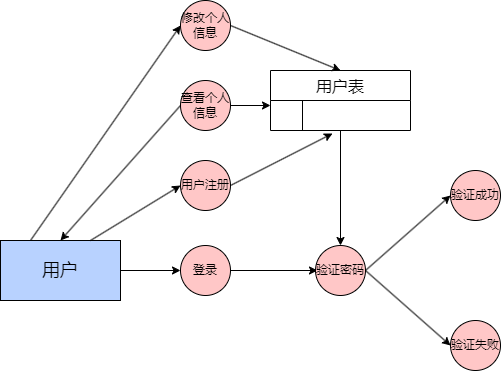

The diagram above was exported from draw.io. Its source (the exported page's mxGraphModel, read from the mxfile embedded in the PNG):
<mxGraphModel dx="712" dy="828" grid="1" gridSize="10" guides="1" tooltips="1" connect="1" arrows="1" fold="1" page="1" pageScale="1" pageWidth="827" pageHeight="1169" math="0" shadow="0">
  <root>
    <mxCell id="0" />
    <mxCell id="1" parent="0" />
    <mxCell id="z3Z8iK3h0LCjmlY-_tn4-1" value="&lt;font style=&quot;font-size: 18px;&quot;&gt;用户&lt;/font&gt;" style="rounded=0;whiteSpace=wrap;html=1;fillColor=#B8D2FF;" parent="1" vertex="1">
      <mxGeometry x="50" y="340" width="120" height="60" as="geometry" />
    </mxCell>
    <mxCell id="z3Z8iK3h0LCjmlY-_tn4-2" value="用户注册" style="ellipse;whiteSpace=wrap;html=1;aspect=fixed;fillColor=#FFC7C7;" parent="1" vertex="1">
      <mxGeometry x="230" y="260" width="50" height="50" as="geometry" />
    </mxCell>
    <mxCell id="z3Z8iK3h0LCjmlY-_tn4-3" value="用户表" style="shape=table;startSize=30;container=1;collapsible=0;childLayout=tableLayout;fixedRows=1;rowLines=0;fontStyle=0;strokeColor=default;fontSize=16;" parent="1" vertex="1">
      <mxGeometry x="320" y="170" width="140" height="60" as="geometry" />
    </mxCell>
    <mxCell id="z3Z8iK3h0LCjmlY-_tn4-4" value="" style="shape=tableRow;horizontal=0;startSize=0;swimlaneHead=0;swimlaneBody=0;top=0;left=0;bottom=0;right=0;collapsible=0;dropTarget=0;fillColor=none;points=[[0,0.5],[1,0.5]];portConstraint=eastwest;strokeColor=inherit;fontSize=16;" parent="z3Z8iK3h0LCjmlY-_tn4-3" vertex="1">
      <mxGeometry y="30" width="140" height="30" as="geometry" />
    </mxCell>
    <mxCell id="z3Z8iK3h0LCjmlY-_tn4-5" value="" style="shape=partialRectangle;html=1;whiteSpace=wrap;connectable=0;fillColor=none;top=0;left=0;bottom=0;right=0;overflow=hidden;pointerEvents=1;strokeColor=inherit;fontSize=16;" parent="z3Z8iK3h0LCjmlY-_tn4-4" vertex="1">
      <mxGeometry width="32" height="30" as="geometry">
        <mxRectangle width="32" height="30" as="alternateBounds" />
      </mxGeometry>
    </mxCell>
    <mxCell id="z3Z8iK3h0LCjmlY-_tn4-6" value="" style="shape=partialRectangle;html=1;whiteSpace=wrap;connectable=0;fillColor=none;top=0;left=0;bottom=0;right=0;align=left;spacingLeft=6;overflow=hidden;strokeColor=inherit;fontSize=16;" parent="z3Z8iK3h0LCjmlY-_tn4-4" vertex="1">
      <mxGeometry x="32" width="108" height="30" as="geometry">
        <mxRectangle width="108" height="30" as="alternateBounds" />
      </mxGeometry>
    </mxCell>
    <mxCell id="z3Z8iK3h0LCjmlY-_tn4-14" value="" style="endArrow=classic;html=1;rounded=0;exitX=1;exitY=0.5;exitDx=0;exitDy=0;entryX=0.443;entryY=1.1;entryDx=0;entryDy=0;entryPerimeter=0;" parent="1" source="z3Z8iK3h0LCjmlY-_tn4-2" target="z3Z8iK3h0LCjmlY-_tn4-4" edge="1">
      <mxGeometry width="50" height="50" relative="1" as="geometry">
        <mxPoint x="415" y="170" as="sourcePoint" />
        <mxPoint x="330" y="265" as="targetPoint" />
      </mxGeometry>
    </mxCell>
    <mxCell id="z3Z8iK3h0LCjmlY-_tn4-15" value="登录" style="ellipse;whiteSpace=wrap;html=1;aspect=fixed;fillColor=#FFC7C7;" parent="1" vertex="1">
      <mxGeometry x="230" y="345" width="50" height="50" as="geometry" />
    </mxCell>
    <mxCell id="z3Z8iK3h0LCjmlY-_tn4-16" value="" style="endArrow=classic;html=1;rounded=0;exitX=1;exitY=0.5;exitDx=0;exitDy=0;entryX=0;entryY=0.5;entryDx=0;entryDy=0;" parent="1" source="z3Z8iK3h0LCjmlY-_tn4-1" target="z3Z8iK3h0LCjmlY-_tn4-15" edge="1">
      <mxGeometry width="50" height="50" relative="1" as="geometry">
        <mxPoint x="320" y="410" as="sourcePoint" />
        <mxPoint x="370" y="360" as="targetPoint" />
      </mxGeometry>
    </mxCell>
    <mxCell id="z3Z8iK3h0LCjmlY-_tn4-19" value="" style="endArrow=classic;html=1;rounded=0;exitX=1;exitY=0.5;exitDx=0;exitDy=0;" parent="1" source="z3Z8iK3h0LCjmlY-_tn4-15" edge="1">
      <mxGeometry width="50" height="50" relative="1" as="geometry">
        <mxPoint x="290" y="387" as="sourcePoint" />
        <mxPoint x="367" y="370" as="targetPoint" />
      </mxGeometry>
    </mxCell>
    <mxCell id="z3Z8iK3h0LCjmlY-_tn4-20" value="" style="endArrow=classic;html=1;rounded=0;entryX=0.5;entryY=0;entryDx=0;entryDy=0;" parent="1" source="z3Z8iK3h0LCjmlY-_tn4-4" edge="1">
      <mxGeometry width="50" height="50" relative="1" as="geometry">
        <mxPoint x="410" y="280" as="sourcePoint" />
        <mxPoint x="390" y="345" as="targetPoint" />
      </mxGeometry>
    </mxCell>
    <mxCell id="z3Z8iK3h0LCjmlY-_tn4-21" value="验证密码" style="ellipse;whiteSpace=wrap;html=1;aspect=fixed;fillColor=#FFC7C7;" parent="1" vertex="1">
      <mxGeometry x="365" y="345" width="50" height="50" as="geometry" />
    </mxCell>
    <mxCell id="z3Z8iK3h0LCjmlY-_tn4-23" value="验证成功" style="ellipse;whiteSpace=wrap;html=1;aspect=fixed;fillColor=#FFC7C7;" parent="1" vertex="1">
      <mxGeometry x="500" y="270" width="50" height="50" as="geometry" />
    </mxCell>
    <mxCell id="z3Z8iK3h0LCjmlY-_tn4-24" value="验证失败" style="ellipse;whiteSpace=wrap;html=1;aspect=fixed;fillColor=#FFC7C7;" parent="1" vertex="1">
      <mxGeometry x="500" y="420" width="50" height="50" as="geometry" />
    </mxCell>
    <mxCell id="z3Z8iK3h0LCjmlY-_tn4-25" value="" style="endArrow=classic;html=1;rounded=0;exitX=1;exitY=0.5;exitDx=0;exitDy=0;entryX=0;entryY=0.5;entryDx=0;entryDy=0;" parent="1" source="z3Z8iK3h0LCjmlY-_tn4-21" target="z3Z8iK3h0LCjmlY-_tn4-23" edge="1">
      <mxGeometry width="50" height="50" relative="1" as="geometry">
        <mxPoint x="415" y="360" as="sourcePoint" />
        <mxPoint x="465" y="300" as="targetPoint" />
      </mxGeometry>
    </mxCell>
    <mxCell id="z3Z8iK3h0LCjmlY-_tn4-26" value="" style="endArrow=classic;html=1;rounded=0;entryX=0;entryY=0.5;entryDx=0;entryDy=0;exitX=1;exitY=0.5;exitDx=0;exitDy=0;" parent="1" source="z3Z8iK3h0LCjmlY-_tn4-21" target="z3Z8iK3h0LCjmlY-_tn4-24" edge="1">
      <mxGeometry width="50" height="50" relative="1" as="geometry">
        <mxPoint x="365" y="360" as="sourcePoint" />
        <mxPoint x="315" y="410" as="targetPoint" />
      </mxGeometry>
    </mxCell>
    <mxCell id="DU3m8azavbQottQCaWHu-4" value="" style="endArrow=classic;html=1;rounded=0;entryX=0;entryY=0.5;entryDx=0;entryDy=0;exitX=0.75;exitY=0;exitDx=0;exitDy=0;" parent="1" source="z3Z8iK3h0LCjmlY-_tn4-1" target="z3Z8iK3h0LCjmlY-_tn4-2" edge="1">
      <mxGeometry width="50" height="50" relative="1" as="geometry">
        <mxPoint x="300" y="450" as="sourcePoint" />
        <mxPoint x="350" y="400" as="targetPoint" />
      </mxGeometry>
    </mxCell>
    <mxCell id="DU3m8azavbQottQCaWHu-5" value="查看个人信息" style="ellipse;whiteSpace=wrap;html=1;aspect=fixed;fillColor=#FFC7C7;" parent="1" vertex="1">
      <mxGeometry x="230" y="180" width="50" height="50" as="geometry" />
    </mxCell>
    <mxCell id="DU3m8azavbQottQCaWHu-6" value="修改个人信息" style="ellipse;whiteSpace=wrap;html=1;aspect=fixed;fillColor=#FFC7C7;" parent="1" vertex="1">
      <mxGeometry x="230" y="100" width="50" height="50" as="geometry" />
    </mxCell>
    <mxCell id="DU3m8azavbQottQCaWHu-8" value="" style="endArrow=classic;html=1;rounded=0;entryX=0.5;entryY=0;entryDx=0;entryDy=0;exitX=0;exitY=0.5;exitDx=0;exitDy=0;" parent="1" source="DU3m8azavbQottQCaWHu-5" target="z3Z8iK3h0LCjmlY-_tn4-1" edge="1">
      <mxGeometry width="50" height="50" relative="1" as="geometry">
        <mxPoint x="350" y="260" as="sourcePoint" />
        <mxPoint x="300" y="310" as="targetPoint" />
      </mxGeometry>
    </mxCell>
    <mxCell id="DU3m8azavbQottQCaWHu-9" value="" style="endArrow=classic;html=1;rounded=0;entryX=0;entryY=0.5;entryDx=0;entryDy=0;exitX=0.25;exitY=0;exitDx=0;exitDy=0;" parent="1" source="z3Z8iK3h0LCjmlY-_tn4-1" target="DU3m8azavbQottQCaWHu-6" edge="1">
      <mxGeometry width="50" height="50" relative="1" as="geometry">
        <mxPoint x="300" y="310" as="sourcePoint" />
        <mxPoint x="350" y="260" as="targetPoint" />
      </mxGeometry>
    </mxCell>
    <mxCell id="DU3m8azavbQottQCaWHu-11" value="" style="endArrow=classic;html=1;rounded=0;exitX=1;exitY=0.5;exitDx=0;exitDy=0;" parent="1" source="DU3m8azavbQottQCaWHu-5" edge="1">
      <mxGeometry width="50" height="50" relative="1" as="geometry">
        <mxPoint x="300" y="310" as="sourcePoint" />
        <mxPoint x="320" y="205" as="targetPoint" />
      </mxGeometry>
    </mxCell>
    <mxCell id="DU3m8azavbQottQCaWHu-12" value="" style="endArrow=classic;html=1;rounded=0;entryX=0.5;entryY=0;entryDx=0;entryDy=0;exitX=1;exitY=0.5;exitDx=0;exitDy=0;" parent="1" source="DU3m8azavbQottQCaWHu-6" target="z3Z8iK3h0LCjmlY-_tn4-3" edge="1">
      <mxGeometry width="50" height="50" relative="1" as="geometry">
        <mxPoint x="300" y="310" as="sourcePoint" />
        <mxPoint x="350" y="260" as="targetPoint" />
      </mxGeometry>
    </mxCell>
  </root>
</mxGraphModel>